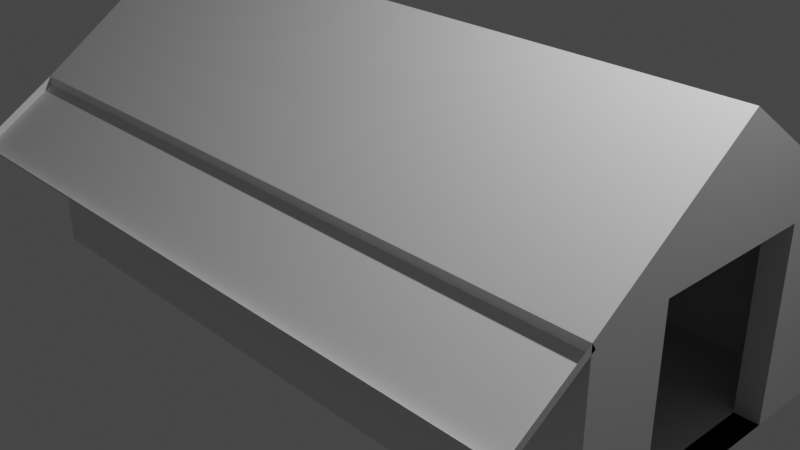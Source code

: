 # Source: house.blend  (saved by Blender 2.91.10; exported with 4.5.12 LTS)
import bpy
from mathutils import Matrix  # noqa: F401  (used for matrix-valued properties, if any)

bpy.ops.wm.read_factory_settings(use_empty=True)
scene = bpy.context.scene
scene.name = 'Scene'

# ---- collections
col_collection = bpy.data.collections.new('Collection'); scene.collection.children.link(col_collection)

# ---- materials (node trees are filled in below, after node groups)
mat_material = bpy.data.materials.new('Material')
mat_material.alpha_threshold = 0.0
mat_material.use_transparent_shadow = False
mat_material.line_color = (0.0, 0.0, 0.0, 1.0)

# ---- material node trees
mat_material.use_nodes = True; mat_material.node_tree.nodes.clear()
_N = mat_material.node_tree.nodes; _L = mat_material.node_tree.links
n0 = _N.new('ShaderNodeOutputMaterial'); n0.name = 'Material Output'; n0.location = (300, 300)
n1 = _N.new('ShaderNodeBsdfPrincipled'); n1.name = 'Principled BSDF'; n1.location = (10, 300)
n1.distribution = 'GGX'
n1.subsurface_method = 'BURLEY'
n1.inputs[2].default_value = 0.4
n1.inputs[3].default_value = 1.45
n1.inputs[27].default_value = (0.0, 0.0, 0.0, 1.0)
n1.inputs[28].default_value = 1.0
_L.new(n1.outputs[0], n0.inputs[0])
n0.is_active_output = True

# ---- world
world_world = bpy.data.worlds.new('World'); scene.world = world_world
world_world.use_nodes = True; world_world.node_tree.nodes.clear()
_N = world_world.node_tree.nodes; _L = world_world.node_tree.links
n0 = _N.new('ShaderNodeOutputWorld'); n0.name = 'World Output'; n0.location = (300, 300)
n1 = _N.new('ShaderNodeBackground'); n1.name = 'Background'; n1.location = (10, 300)
n1.inputs[0].default_value = (0.05088, 0.05088, 0.05088, 1.0)
_L.new(n1.outputs[0], n0.inputs[0])
n0.is_active_output = True
world_world.color = (0.05088, 0.05088, 0.05088)
world_world.use_sun_shadow = False
world_world.sun_shadow_jitter_overblur = 0.0

# ---- cameras
cam_camera = bpy.data.cameras.new('Camera')
cam_camera.clip_end = 100.0
cam_camera.ortho_scale = 7.314

# ---- lights
light_light = bpy.data.lights.new('Light', 'POINT')
light_light.transmission_factor = 0.0
light_light.energy = 1000.0
light_light.shadow_soft_size = 0.1
light_light.shadow_maximum_resolution = 0.006
light_light.use_absolute_resolution = True

# ---- meshes
me_cube = bpy.data.meshes.new('Cube')
me_cube.from_pydata([], [], [])
_uv = me_cube.uv_layers.new(name='UVMap')
_uv.uv.foreach_set('vector', [])
me_cube.materials.append(mat_material)
me_cube.use_remesh_preserve_volume = False
me_cube.use_remesh_preserve_attributes = False
me_cube.use_mirror_vertex_groups = False
me_cube.update()
me_cube_001 = bpy.data.meshes.new('Cube.001')
me_cube_001.from_pydata([(1.0, 1.0, 1.0), (1.0, 1.0, -1.0), (-1.0, 1.0, 0.9896), (1.0, 1.0, 0.9896), (-1.0, 1.0, 1.0), (-1.0, 1.0, -1.0), (1.0, 0.5, 1.607), (-1.0, 0.5, -1.0), (-1.0, 0.0, -1.0), (1.0, 0.0, 2.213), (-1.0, 0.0, 2.213), (1.0, 0.0, -1.0), (1.0, 1.493, 0.4482), (1.0, 0.5, -1.0), (-1.0, 1.493, 0.4482), (-1.0, 0.5, 1.607), (1.0, 0.5, 0.9896), (1.0, 0.0, 0.9896), (-1.0, 0.0, 0.9896), (-1.0, 0.5, 0.9896), (0.9303, 0.0, -1.0), (0.9303, 0.5, -1.0), (0.9303, 0.5, 0.9896), (0.9303, 0.0, 0.9896), (-1.0, 0.9753, 0.9326), (1.0, 0.9753, 0.9326), (-1.0, 1.468, 0.3807), (1.0, 1.468, 0.3807)], [], [(3, 0, 6, 16), (8, 18, 19, 7), (19, 15, 4, 2), (5, 1, 13, 7), (13, 16, 22, 21), (2, 4, 0, 3), (16, 6, 9, 17), (7, 13, 11, 8), (0, 4, 15, 6), (6, 15, 10, 9), (0, 4, 24, 25), (18, 10, 15, 19), (5, 2, 3, 1), (7, 19, 2, 5), (1, 3, 16, 13), (16, 17, 23, 22), (11, 13, 21, 20), (25, 24, 26, 27), (12, 0, 25, 27), (4, 14, 26, 24), (14, 12, 27, 26)])
_uv = me_cube_001.uv_layers.new(name='UVMap')
_uv.uv.foreach_set('vector', [0.6231, 0.5, 0.625, 0.5, 0.625, 0.5625, 0.5658, 0.5625, 0.375, 0.125, 0.5449, 0.125, 0.5658, 0.1875, 0.375, 0.1875, 0.5658, 0.1875, 0.625, 0.1875, 0.625, 0.25, 0.6231, 0.25, 0.125, 0.5, 0.375, 0.5, 0.375, 0.5625, 0.125, 0.5625, 0.375, 0.5625, 0.5658, 0.5625, 0.5658, 0.5625, 0.375, 0.5625, 0.6231, 0.25, 0.625, 0.25, 0.625, 0.5, 0.6231, 0.5, 0.5658, 0.5625, 0.625, 0.5625, 0.625, 0.625, 0.5449, 0.625, 0.125, 0.5625, 0.375, 0.5625, 0.375, 0.625, 0.125, 0.625, 0.625, 0.5, 0.875, 0.5, 0.875, 0.5625, 0.625, 0.5625, 0.625, 0.5625, 0.875, 0.5625, 0.875, 0.625, 0.625, 0.625, 0.625, 0.5, 0.875, 0.5, 0.875, 0.5, 0.625, 0.5, 0.5449, 0.125, 0.625, 0.125, 0.625, 0.1875, 0.5658, 0.1875, 0.375, 0.25, 0.6231, 0.25, 0.6231, 0.5, 0.375, 0.5, 0.375, 0.1875, 0.5658, 0.1875, 0.6231, 0.25, 0.375, 0.25, 0.375, 0.5, 0.6231, 0.5, 0.5658, 0.5625, 0.375, 0.5625, 0.5658, 0.5625, 0.5449, 0.625, 0.5449, 0.625, 0.5658, 0.5625, 0.375, 0.625, 0.375, 0.5625, 0.375, 0.5625, 0.375, 0.625, 0.625, 0.5, 0.875, 0.5, 0.875, 0.5, 0.625, 0.5, 0.0, 0.0, 0.0, 0.0, 0.0, 0.0, 0.0, 0.0, 0.0, 0.0, 0.0, 0.0, 0.0, 0.0, 0.0, 0.0, 0.0, 0.0, 0.0, 0.0, 0.0, 0.0, 0.0, 0.0])
me_cube_001.materials.append(mat_material)
me_cube_001.use_remesh_preserve_volume = False
me_cube_001.use_remesh_preserve_attributes = False
me_cube_001.use_mirror_vertex_groups = False
me_cube_001.update()
me_cube_004 = bpy.data.meshes.new('Cube.004')
me_cube_004.from_pydata([(-0.985, -1.0, -1.0), (-0.8024, -1.0, 1.0), (-0.985, 1.0, -1.0), (-0.8024, 1.0, 1.0), (0.9867, -1.0, -1.0), (0.8024, -1.0, 1.0), (0.9867, 1.0, -1.0), (0.8024, 1.0, 1.0)], [], [(0, 1, 3, 2), (2, 3, 7, 6), (6, 7, 5, 4), (4, 5, 1, 0), (2, 6, 4, 0), (7, 3, 1, 5)])
_uv = me_cube_004.uv_layers.new(name='UVMap')
_uv.uv.foreach_set('vector', [0.375, 0.0, 0.625, 0.0, 0.625, 0.25, 0.375, 0.25, 0.375, 0.25, 0.625, 0.25, 0.625, 0.5, 0.375, 0.5, 0.375, 0.5, 0.625, 0.5, 0.625, 0.75, 0.375, 0.75, 0.375, 0.75, 0.625, 0.75, 0.625, 1.0, 0.375, 1.0, 0.125, 0.5, 0.375, 0.5, 0.375, 0.75, 0.125, 0.75, 0.625, 0.5, 0.875, 0.5, 0.875, 0.75, 0.625, 0.75])
me_cube_004.use_remesh_fix_poles = True
me_cube_004.use_remesh_preserve_attributes = False
me_cube_004.use_mirror_vertex_groups = False
me_cube_004.update()

# ---- objects
ob_cube = bpy.data.objects.new('Cube', me_cube)
ob_light = bpy.data.objects.new('Light', light_light)
ob_camera = bpy.data.objects.new('Camera', cam_camera)
ob_cube_001 = bpy.data.objects.new('Cube.001', me_cube_001)
ob_cube_002 = bpy.data.objects.new('Cube.002', me_cube_004)

# ---- transforms, parenting, visibility, modifiers, constraints
ob_cube.location = (0.0, 0.0, 0.0)
ob_cube.scale = (3.713, 1.747, 1.0)
ob_cube.lock_rotations_4d = False
ob_cube.empty_display_type = 'ARROWS'
ob_cube.lineart.crease_threshold = 0.0
ob_light.location = (4.076, 1.005, 5.904)
ob_light.rotation_euler = (0.6503, 0.05522, 1.866)
ob_light.lock_rotations_4d = False
ob_light.empty_display_type = 'ARROWS'
ob_light.color = (0.0, 0.0, 0.0, 0.0)
ob_light.lineart.crease_threshold = 0.0
ob_camera.location = (7.359, -6.926, 4.958)
ob_camera.rotation_euler = (1.109, 0.0, 0.8149)
ob_camera.lock_rotations_4d = False
ob_camera.empty_display_type = 'ARROWS'
ob_camera.color = (0.0, 0.0, 0.0, 0.0)
ob_camera.display_type = 'WIRE'
ob_camera.lineart.crease_threshold = 0.0
ob_cube_001.location = (0.0, 0.0, 0.0)
ob_cube_001.scale = (3.713, 1.747, 1.0)
ob_cube_001.lock_rotations_4d = False
ob_cube_001.empty_display_type = 'ARROWS'
ob_cube_001.lineart.crease_threshold = 0.0
_m = ob_cube_001.modifiers.new('Mirror', 'MIRROR')
_m.use_axis = (False, True, False)
_m.use_clip = True
ob_cube_002.location = (-3.381, 0.0, 1.12)
ob_cube_002.rotation_euler = (0.0, -0.0, 1.571)
ob_cube_002.scale = (1.76, 0.1127, 0.1127)
ob_cube_002.lineart.crease_threshold = 0.0
_m = ob_cube_002.modifiers.new('Array', 'ARRAY')
_m.count = 13
_m.relative_offset_displace = (0.0, -2.5, 0.0)

# ---- collection membership
col_collection.objects.link(ob_cube)
col_collection.objects.link(ob_light)
col_collection.objects.link(ob_camera)
col_collection.objects.link(ob_cube_001)
col_collection.objects.link(ob_cube_002)

# ---- scene / render settings (as saved in the file)
scene.camera = ob_camera
scene.frame_start = 1; scene.frame_end = 250; scene.frame_set(1)
scene.render.engine = 'BLENDER_EEVEE_NEXT'
scene.cycles.use_denoising = False
scene.cycles.samples = 128
scene.cycles.sampling_pattern = 'TABULATED_SOBOL'
scene.cycles.use_adaptive_sampling = False
scene.cycles.use_light_tree = False
scene.view_settings.view_transform = 'Filmic'
bpy.context.view_layer.update()
